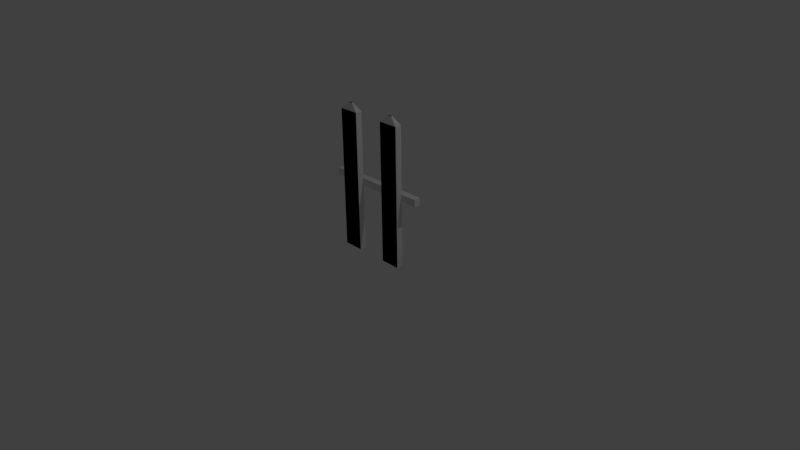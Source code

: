 # Source: Fence.blend  (saved by Blender 2.77.0; exported with 4.5.12 LTS)
import bpy
from mathutils import Matrix  # noqa: F401  (used for matrix-valued properties, if any)

bpy.ops.wm.read_factory_settings(use_empty=True)
scene = bpy.context.scene
scene.name = 'Scene'

# ---- collections
col_collection_1 = bpy.data.collections.new('Collection 1'); scene.collection.children.link(col_collection_1)

# ---- materials (node trees are filled in below, after node groups)
mat_material = bpy.data.materials.new('Material')
mat_material.alpha_threshold = 0.0
mat_material.use_transparent_shadow = False
mat_material.roughness = 0.5
mat_material.line_color = (0.0, 0.0, 0.0, 1.0)

# ---- material node trees

# ---- world
world_world = bpy.data.worlds.new('World'); scene.world = world_world
world_world.color = (0.05088, 0.05088, 0.05088)
world_world.use_sun_shadow = False
world_world.sun_shadow_jitter_overblur = 0.0
world_world.cycles.sampling_method = 'MANUAL'

# ---- cameras
cam_camera = bpy.data.cameras.new('Camera')
cam_camera.clip_end = 100.0
cam_camera.lens = 35.0
cam_camera.sensor_width = 32.0
cam_camera.sensor_height = 18.0
cam_camera.ortho_scale = 7.314
cam_camera.dof.focus_distance = 0.0
cam_camera.dof.aperture_fstop = 128.0

# ---- lights
light_lamp = bpy.data.lights.new('Lamp', 'POINT')
light_lamp.transmission_factor = 0.0
light_lamp.cutoff_distance = 30.0
light_lamp.energy = 100.0
light_lamp.shadow_buffer_clip_start = 1.001
light_lamp.shadow_soft_size = 0.1
light_lamp.shadow_maximum_resolution = 0.006
light_lamp.use_absolute_resolution = True

# ---- meshes
me_cube_003 = bpy.data.meshes.new('Cube.003')
me_cube_003.from_pydata([(1.0, 1.0, -1.0), (1.0, -1.0, -1.0), (-1.0, -1.0, -1.0), (-1.0, 1.0, -1.0), (1.0, 1.0, 1.0), (1.0, -1.0, 1.0), (-1.0, -1.0, 1.0), (-1.0, 1.0, 1.0), (0.2023, 0.2023, 1.099), (0.2023, -0.2023, 1.099), (-0.2023, 0.2023, 1.099), (-0.2023, -0.2023, 1.099), (0.2023, 0.2023, 1.099), (0.2023, -0.2023, 1.099), (-0.2023, 0.2023, 1.099), (-0.2023, -0.2023, 1.099), (1.0, -1.0, -1.0), (-1.0, -1.0, -1.0), (1.0, -1.0, 1.0), (-1.0, -1.0, 1.0), (6.158, 1.0, -1.0), (6.158, -1.0, -1.0), (4.158, -1.0, -1.0), (4.158, 1.0, -1.0), (6.158, 1.0, 1.0), (6.158, -1.0, 1.0), (4.158, -1.0, 1.0), (4.158, 1.0, 1.0), (5.36, 0.2023, 1.099), (5.36, -0.2023, 1.099), (4.955, 0.2023, 1.099), (4.955, -0.2023, 1.099), (5.36, 0.2023, 1.099), (5.36, -0.2023, 1.099), (4.955, 0.2023, 1.099), (4.955, -0.2023, 1.099), (6.158, -1.0, -1.0), (4.158, -1.0, -1.0), (6.158, -1.0, 1.0), (4.158, -1.0, 1.0)], [], [(0, 1, 2, 3), (4, 7, 10, 8), (0, 4, 5, 1), (1, 5, 6, 2), (2, 6, 7, 3), (4, 0, 3, 7), (8, 10, 11, 9), (6, 5, 9, 11), (5, 4, 8, 9), (7, 6, 11, 10), (12, 14, 15, 13), (16, 18, 19, 17), (20, 21, 22, 23), (24, 27, 30, 28), (20, 24, 25, 21), (21, 25, 26, 22), (22, 26, 27, 23), (24, 20, 23, 27), (28, 30, 31, 29), (26, 25, 29, 31), (25, 24, 28, 29), (27, 26, 31, 30), (32, 34, 35, 33), (36, 38, 39, 37)])
me_cube_003.materials.append(mat_material)
me_cube_003.use_remesh_preserve_volume = False
me_cube_003.use_remesh_preserve_attributes = False
me_cube_003.use_mirror_vertex_groups = False
me_cube_003.update()
me_cube_002 = bpy.data.meshes.new('Cube.002')
me_cube_002.from_pydata([(1.0, 1.0, -1.0), (1.0, -1.0, -1.0), (-1.0, -1.0, -1.0), (-1.0, 1.0, -1.0), (1.0, 1.0, 0.7008), (1.0, -1.0, 0.7008), (-1.0, -1.0, 0.7008), (-1.0, 1.0, 0.7008)], [], [(0, 1, 2, 3), (4, 7, 6, 5), (0, 4, 5, 1), (1, 5, 6, 2), (2, 6, 7, 3), (4, 0, 3, 7)])
me_cube_002.materials.append(mat_material)
me_cube_002.use_remesh_preserve_volume = False
me_cube_002.use_remesh_preserve_attributes = False
me_cube_002.use_mirror_vertex_groups = False
me_cube_002.update()

# ---- objects
ob_cube_001 = bpy.data.objects.new('Cube.001', me_cube_003)
ob_cube_002 = bpy.data.objects.new('Cube.002', me_cube_002)
ob_lamp = bpy.data.objects.new('Lamp', light_lamp)
ob_camera = bpy.data.objects.new('Camera', cam_camera)

# ---- transforms, parenting, visibility, modifiers, constraints
ob_cube_001.location = (-0.5581, 3.91e-10, 0.9373)
ob_cube_001.scale = (0.1352, 0.04352, 0.9294)
ob_cube_001.lock_rotations_4d = False
ob_cube_001.empty_display_type = 'ARROWS'
ob_cube_001.lineart.crease_threshold = 0.0
ob_cube_002.location = (-0.07275, 0.08117, 0.9416)
ob_cube_002.rotation_euler = (-0.0, 1.571, 0.0)
ob_cube_002.scale = (0.04769, 0.04352, 0.823)
ob_cube_002.lock_rotations_4d = False
ob_cube_002.empty_display_type = 'ARROWS'
ob_cube_002.lineart.crease_threshold = 0.0
ob_lamp.location = (3.858, 1.005, 5.904)
ob_lamp.rotation_euler = (0.6503, 0.05522, 1.866)
ob_lamp.lock_rotations_4d = False
ob_lamp.empty_display_type = 'ARROWS'
ob_lamp.color = (0.0, 0.0, 0.0, 0.0)
ob_lamp.lineart.crease_threshold = 0.0
ob_camera.location = (7.263, -6.508, 5.344)
ob_camera.rotation_euler = (1.109, 0.01082, 0.8149)
ob_camera.lock_rotations_4d = False
ob_camera.empty_display_type = 'ARROWS'
ob_camera.color = (0.0, 0.0, 0.0, 0.0)
ob_camera.display_type = 'WIRE'
ob_camera.lineart.crease_threshold = 0.0

# ---- collection membership
col_collection_1.objects.link(ob_cube_001)
col_collection_1.objects.link(ob_cube_002)
col_collection_1.objects.link(ob_lamp)
col_collection_1.objects.link(ob_camera)

# ---- scene / render settings (as saved in the file)
scene.camera = ob_camera
scene.frame_start = 1; scene.frame_end = 250; scene.frame_set(1)
scene.render.engine = 'BLENDER_EEVEE_NEXT'
scene.render.resolution_percentage = 50
scene.render.dither_intensity = 0.0
scene.cycles.use_denoising = False
scene.cycles.samples = 128
scene.cycles.sampling_pattern = 'TABULATED_SOBOL'
scene.cycles.light_sampling_threshold = 0.0
scene.cycles.use_adaptive_sampling = False
scene.cycles.use_light_tree = False
scene.cycles.blur_glossy = 0.0
scene.cycles.sample_clamp_indirect = 0.0
scene.view_settings.view_transform = 'Standard'
bpy.context.view_layer.update()
